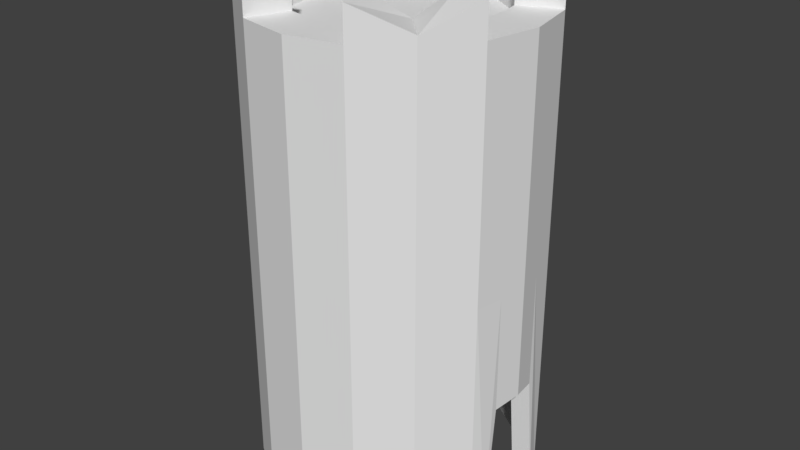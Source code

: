 # Source: TowerGateStaticMesh.blend  (saved by Blender 2.78.0; exported with 4.5.12 LTS)
import bpy
from mathutils import Matrix  # noqa: F401  (used for matrix-valued properties, if any)

bpy.ops.wm.read_factory_settings(use_empty=True)
scene = bpy.context.scene
scene.name = 'Scene'

# ---- collections
col_collection_1 = bpy.data.collections.new('Collection 1'); scene.collection.children.link(col_collection_1)

# ---- world
world_world = bpy.data.worlds.new('World'); scene.world = world_world
world_world.color = (0.05088, 0.05088, 0.05088)
world_world.use_sun_shadow = False
world_world.sun_shadow_jitter_overblur = 0.0
world_world.cycles.sampling_method = 'MANUAL'

# ---- meshes
me_mesh = bpy.data.meshes.new('Mesh')
me_mesh.from_pydata([(-0.6659, 6.477, -0.03345), (-0.6659, 5.25, 24.97), (1.813, 5.984, -0.03345), (1.343, 4.851, 24.97), (3.914, 4.58, -0.03345), (3.047, 3.713, 24.97), (5.318, 2.479, -0.03345), (4.185, 2.009, 24.97), (6.835, 4.19e-05, 24.97), (5.318, -2.478, -0.03345), (4.185, -2.009, 24.97), (3.914, -4.58, -0.03345), (3.047, -3.712, 24.97), (1.813, -5.984, -0.03345), (1.343, -4.851, 24.97), (-0.6659, -6.477, -0.03345), (-0.6659, -5.25, 24.97), (-3.144, -5.984, -0.03345), (-2.675, -4.851, 24.97), (-5.246, -4.58, -0.03345), (-4.378, -3.712, 24.97), (-6.65, -2.478, -0.03345), (-5.517, -2.009, 24.97), (-7.143, 4.232e-05, -0.03345), (-5.916, 4.232e-05, 24.97), (-6.65, 2.479, -0.03345), (-5.517, 2.009, 24.97), (-5.246, 4.58, -0.03345), (-4.378, 3.713, 24.97), (-3.144, 5.984, -0.03345), (-2.675, 4.851, 24.97), (-0.6659, 7.501, -0.03345), (2.205, 6.93, -0.03345), (4.638, 5.304, -0.03345), (6.264, 2.871, -0.03345), (6.264, -2.871, -0.03345), (4.638, -5.304, -0.03345), (2.205, -6.93, -0.03345), (-0.6659, -7.501, -0.03345), (-3.536, -6.93, -0.03345), (-5.97, -5.304, -0.03345), (-7.596, -2.871, -0.03345), (-8.167, 4.232e-05, -0.03345), (-7.596, 2.871, -0.03345), (-5.97, 5.304, -0.03345), (-3.536, 6.93, -0.03345), (-0.6659, 6.477, 23.29), (1.813, 5.984, 23.29), (3.914, 4.58, 23.29), (5.318, 2.479, 23.29), (5.811, 4.19e-05, 23.29), (5.318, -2.478, 23.29), (3.914, -4.58, 23.29), (1.813, -5.984, 23.29), (-0.6659, -6.477, 23.29), (-3.144, -5.984, 23.29), (-5.246, -4.58, 23.29), (-6.65, -2.478, 23.29), (-7.143, 4.232e-05, 23.29), (-6.65, 2.479, 23.29), (-5.246, 4.58, 23.29), (-3.144, 5.984, 23.29), (6.264, 2.871, 12.47), (6.55, 2.067, -0.03345), (4.342, 1.218, 24.97), (6.835, 4.19e-05, 12.47), (6.55, -2.072, -0.03345), (4.342, -1.218, 24.97), (6.264, -2.871, 12.47), (5.564, 1.87, -0.03345), (5.564, -1.876, -0.03345), (5.564, 1.239, 23.29), (5.564, -1.239, 23.29), (5.318, 2.479, 11.63), (5.811, 4.19e-05, 11.63), (5.318, -2.478, 11.63), (5.564, -1.239, 11.63), (5.564, 1.239, 11.63), (6.55, -1.435, 12.47), (6.55, 1.435, 12.47), (5.564, -1.239, 6.252), (5.811, 4.19e-05, 6.472), (6.835, 4.19e-05, 6.472), (6.55, -1.435, 6.252), (5.811, 4.19e-05, 6.472), (5.564, 1.239, 6.252), (6.55, 1.435, 6.252), (6.835, 4.19e-05, 6.472), (2.205, 6.93, 24.97), (-0.6659, 7.501, 24.97), (4.638, 5.304, 24.97), (6.264, 2.871, 24.97), (6.55, 1.435, 24.97), (4.638, -5.304, 24.97), (6.264, -2.871, 24.97), (2.205, -6.93, 24.97), (-0.6659, -7.501, 24.97), (-3.536, -6.93, 24.97), (-5.97, -5.304, 24.97), (-7.596, -2.871, 24.97), (-8.167, 4.232e-05, 24.97), (-7.596, 2.871, 24.97), (-5.97, 5.304, 24.97), (-3.536, 6.93, 24.97), (6.55, -1.435, 24.97), (1.343, 4.851, 24.08), (-0.6659, 5.25, 24.08), (3.047, 3.713, 24.08), (4.185, 2.009, 24.08), (4.342, 1.218, 24.08), (3.047, -3.712, 24.08), (4.185, -2.009, 24.08), (1.343, -4.851, 24.08), (-0.6659, -5.25, 24.08), (-2.675, -4.851, 24.08), (-4.378, -3.712, 24.08), (-5.517, -2.009, 24.08), (-5.916, 4.232e-05, 24.08), (-5.517, 2.009, 24.08), (-4.378, 3.713, 24.08), (-2.675, 4.851, 24.08), (4.342, -1.218, 24.08), (1.343, 4.851, 26.7), (3.047, 3.713, 25.42), (4.638, 5.304, 25.42), (2.205, 6.93, 26.7), (3.047, 3.713, 25.46), (4.185, 2.009, 26.7), (6.264, 2.871, 26.7), (4.638, 5.304, 25.46), (4.185, -2.009, 26.7), (3.047, -3.712, 25.42), (4.638, -5.304, 25.42), (6.264, -2.871, 26.7), (3.047, -3.712, 25.46), (1.343, -4.851, 26.7), (2.205, -6.93, 26.7), (4.638, -5.304, 25.46), (-2.675, -4.851, 26.7), (-4.378, -3.712, 25.42), (-5.97, -5.304, 25.42), (-3.536, -6.93, 26.7), (-4.378, -3.712, 25.46), (-5.517, -2.009, 26.7), (-7.596, -2.871, 26.7), (-5.97, -5.304, 25.46), (-5.517, 2.009, 26.7), (-4.378, 3.713, 25.46), (-5.97, 5.304, 25.42), (-7.596, 2.871, 26.7), (-4.378, 3.713, 25.46), (-2.675, 4.851, 26.7), (-3.536, 6.93, 26.7), (-5.97, 5.304, 25.46)], [], [(31, 89, 88, 32), (32, 88, 90, 33), (33, 90, 91, 62, 34), (79, 92, 8, 65), (78, 104, 94, 68), (35, 68, 94, 93, 36), (36, 93, 95, 37), (37, 95, 96, 38), (38, 96, 97, 39), (39, 97, 98, 40), (40, 98, 99, 41), (41, 99, 100, 42), (42, 100, 101, 43), (43, 101, 102, 44), (92, 104, 8), (44, 102, 103, 45), (45, 103, 89, 31), (25, 27, 60, 59), (2, 0, 31, 32), (4, 2, 32, 33), (6, 4, 33, 34), (69, 6, 34, 63), (11, 9, 35, 36), (13, 11, 36, 37), (15, 13, 37, 38), (17, 15, 38, 39), (19, 17, 39, 40), (21, 19, 40, 41), (23, 21, 41, 42), (25, 23, 42, 43), (27, 25, 43, 44), (29, 27, 44, 45), (0, 29, 45, 31), (72, 71, 50), (11, 13, 53, 52), (27, 29, 61, 60), (13, 15, 54, 53), (0, 2, 47, 46), (29, 0, 46, 61), (15, 17, 55, 54), (2, 4, 48, 47), (17, 19, 56, 55), (4, 6, 73, 49, 48), (19, 21, 57, 56), (77, 74, 50, 71), (21, 23, 58, 57), (76, 75, 51, 72), (23, 25, 59, 58), (9, 11, 52, 51, 75), (74, 76, 72, 50), (70, 9, 75, 76), (73, 77, 71, 49), (6, 69, 77, 73), (46, 47, 48, 49, 71, 72, 51, 52, 53, 54, 55, 56, 57, 58, 59, 60, 61), (9, 70, 66, 35), (24, 22, 116, 117), (66, 78, 68, 35), (65, 8, 104, 78), (34, 62, 79, 63), (62, 91, 92, 79), (80, 81, 82, 83), (70, 80, 83, 66), (84, 85, 86, 87), (63, 86, 85, 69), (65, 78, 66, 83, 82, 87), (79, 65, 87, 86, 63), (70, 76, 74, 84, 81, 80), (74, 77, 85, 84), (1, 3, 88, 89), (7, 64, 92, 91), (14, 16, 96, 95), (16, 18, 97, 96), (22, 24, 100, 99), (24, 26, 101, 100), (30, 1, 89, 103), (67, 10, 94, 104), (64, 67, 104, 92), (105, 106, 120, 119, 118, 117, 116, 115, 114, 113, 112, 110, 111, 121, 109, 108, 107), (64, 7, 108, 109), (26, 24, 117, 118), (12, 10, 111, 110), (28, 26, 118, 119), (14, 12, 110, 112), (30, 28, 119, 120), (16, 14, 112, 113), (1, 30, 120, 106), (18, 16, 113, 114), (3, 1, 106, 105), (10, 67, 121, 111), (20, 18, 114, 115), (5, 3, 105, 107), (67, 64, 109, 121), (22, 20, 115, 116), (7, 5, 107, 108), (122, 123, 124, 125), (5, 123, 122, 3), (90, 124, 123, 5), (88, 125, 124, 90), (3, 122, 125, 88), (126, 127, 128, 129), (7, 127, 126, 5), (91, 128, 127, 7), (90, 129, 128, 91), (5, 126, 129, 90), (130, 131, 132, 133), (12, 131, 130, 10), (93, 132, 131, 12), (94, 133, 132, 93), (10, 130, 133, 94), (134, 135, 136, 137), (14, 135, 134, 12), (95, 136, 135, 14), (93, 137, 136, 95), (12, 134, 137, 93), (138, 139, 140, 141), (20, 139, 138, 18), (98, 140, 139, 20), (97, 141, 140, 98), (18, 138, 141, 97), (142, 143, 144, 145), (22, 143, 142, 20), (99, 144, 143, 22), (98, 145, 144, 99), (20, 142, 145, 98), (146, 147, 148, 149), (28, 147, 146, 26), (102, 148, 147, 28), (101, 149, 148, 102), (26, 146, 149, 101), (150, 151, 152, 153), (30, 151, 150, 28), (103, 152, 151, 30), (102, 153, 152, 103), (28, 150, 153, 102)])
_uv = me_mesh.uv_layers.new(name='UVMap')
_uv.uv.foreach_set('vector', [0.5282, 0.4937, 0.5282, 0.03204, 0.5769, 0.03222, 0.5769, 0.4939, 0.5769, 0.4939, 0.5769, 0.03222, 0.613, 0.03254, 0.613, 0.4942, 0.2291, 4.376e-05, 0.2291, 0.4617, 0.1907, 0.4617, 0.1907, 0.2309, 0.1907, 1.61e-05, 0.1657, 0.2308, 0.1657, 0.4617, 0.1408, 0.4617, 0.1408, 0.2308, 0.1139, 0.2308, 0.1139, 0.4617, 0.08704, 0.4617, 0.08704, 0.2308, 0.08704, 1.798e-06, 0.08704, 0.2308, 0.08704, 0.4617, 0.0376, 0.4617, 0.0376, 1.734e-05, 0.0376, 1.734e-05, 0.0376, 0.4617, 3.503e-08, 0.4617, 0.0, 4.561e-05, 0.766, 0.4307, 0.766, 0.8923, 0.7173, 0.8925, 0.7173, 0.4308, 0.7173, 0.4308, 0.7173, 0.8925, 0.6636, 0.8925, 0.6636, 0.4309, 0.6636, 0.4309, 0.6636, 0.8925, 0.613, 0.8924, 0.613, 0.4307, 0.2291, 0.4937, 0.2291, 0.03205, 0.2739, 0.03202, 0.2739, 0.4937, 0.2739, 0.4937, 0.2739, 0.03202, 0.3266, 0.03201, 0.3266, 0.4937, 0.3266, 0.4937, 0.3266, 0.03201, 0.3793, 0.03202, 0.3793, 0.4937, 0.3793, 0.4937, 0.3793, 0.03202, 0.4239, 0.03205, 0.4239, 0.4937, 0.9126, 0.3243, 0.9126, 0.3773, 0.9074, 0.3508, 0.4239, 0.4938, 0.4239, 0.03216, 0.4745, 0.03202, 0.4745, 0.4937, 0.4745, 0.4937, 0.4745, 0.03202, 0.5282, 0.03204, 0.5282, 0.4937, 0.7357, 3.783e-05, 0.7784, 2.441e-05, 0.7784, 0.4306, 0.7357, 0.4307, 0.1583, 0.7469, 0.2012, 0.729, 0.2117, 0.7447, 0.162, 0.7654, 0.1119, 0.7469, 0.1583, 0.7469, 0.162, 0.7654, 0.1082, 0.7654, 0.06904, 0.729, 0.1119, 0.7469, 0.1082, 0.7654, 0.05858, 0.7447, 0.05907, 0.7222, 0.06904, 0.729, 0.05858, 0.7447, 0.04602, 0.7353, 0.01846, 0.6063, 0.01846, 0.6529, 3.503e-08, 0.6566, 0.0, 0.6026, 0.03622, 0.5631, 0.01846, 0.6063, 0.0, 0.6026, 0.02057, 0.5526, 0.06904, 0.5301, 0.03622, 0.5631, 0.02057, 0.5526, 0.05858, 0.5144, 0.1119, 0.5123, 0.06904, 0.5301, 0.05858, 0.5144, 0.1082, 0.4937, 0.1583, 0.5123, 0.1119, 0.5123, 0.1082, 0.4937, 0.162, 0.4937, 0.2012, 0.5301, 0.1583, 0.5123, 0.162, 0.4937, 0.2117, 0.5144, 0.234, 0.5631, 0.2012, 0.5301, 0.2117, 0.5144, 0.2497, 0.5526, 0.2518, 0.6063, 0.234, 0.5631, 0.2497, 0.5526, 0.2703, 0.6026, 0.2518, 0.6529, 0.2518, 0.6063, 0.2703, 0.6026, 0.2703, 0.6566, 0.234, 0.696, 0.2518, 0.6529, 0.2703, 0.6566, 0.2497, 0.7065, 0.2012, 0.729, 0.234, 0.696, 0.2497, 0.7065, 0.2117, 0.7447, 0.2333, 0.8827, 0.2245, 0.8378, 0.2333, 0.8594, 0.766, 0.4308, 0.8096, 0.4307, 0.8096, 0.8613, 0.766, 0.8614, 0.7784, 2.441e-05, 0.8108, 0.0, 0.8108, 0.4306, 0.7784, 0.4306, 0.8096, 0.4307, 0.856, 0.4307, 0.856, 0.8613, 0.8096, 0.8613, 0.3339, 0.4937, 0.3803, 0.4937, 0.3803, 0.9243, 0.3339, 0.9243, 0.2919, 0.4939, 0.3339, 0.4937, 0.3339, 0.9243, 0.2919, 0.9245, 0.856, 0.4307, 0.898, 0.4308, 0.898, 0.8614, 0.856, 0.8613, 0.3803, 0.4937, 0.4239, 0.4938, 0.4239, 0.9245, 0.3803, 0.9243, 0.898, 0.4308, 0.9292, 0.4311, 0.9292, 0.8617, 0.898, 0.8614, 0.4239, 0.4942, 0.4626, 0.4942, 0.4626, 0.7095, 0.4626, 0.9248, 0.4239, 0.9249, 0.613, 1.595e-06, 0.6462, 2.548e-05, 0.6462, 0.4306, 0.613, 0.4306, 0.4854, 0.7095, 0.5081, 0.7095, 0.5081, 0.9248, 0.4854, 0.9248, 0.6462, 2.548e-05, 0.6893, 3.82e-05, 0.6893, 0.4307, 0.6462, 0.4306, 0.5309, 0.7095, 0.5536, 0.7095, 0.5536, 0.9248, 0.5309, 0.9248, 0.6893, 3.82e-05, 0.7357, 3.783e-05, 0.7357, 0.4307, 0.6893, 0.4307, 0.5536, 0.4942, 0.5922, 0.4942, 0.5922, 0.9249, 0.5536, 0.9248, 0.5536, 0.7095, 0.5081, 0.7095, 0.5309, 0.7095, 0.5309, 0.9248, 0.5081, 0.9248, 0.5426, 0.4942, 0.5536, 0.4942, 0.5536, 0.7095, 0.5309, 0.7095, 0.4626, 0.7095, 0.4854, 0.7095, 0.4854, 0.9248, 0.4626, 0.9248, 0.4626, 0.4942, 0.4738, 0.4942, 0.4854, 0.7095, 0.4626, 0.7095, 0.09346, 0.7654, 0.1399, 0.7654, 0.1828, 0.7833, 0.2156, 0.8163, 0.2245, 0.8378, 0.2333, 0.8827, 0.2333, 0.906, 0.2156, 0.9492, 0.1828, 0.9821, 0.1399, 1.0, 0.09346, 1.0, 0.05058, 0.9821, 0.01776, 0.9492, 8.758e-09, 0.906, 0.0, 0.8594, 0.01776, 0.8163, 0.05058, 0.7833, 0.01846, 0.6529, 0.02084, 0.6647, 0.00379, 0.6718, 3.503e-08, 0.6566, 0.8427, 0.2866, 0.8427, 0.2515, 0.8591, 0.2515, 0.8591, 0.2866, 0.1024, 0.0, 0.1139, 0.2308, 0.08704, 0.2308, 0.08704, 1.798e-06, 0.1408, 0.2308, 0.1408, 0.4617, 0.1139, 0.4617, 0.1139, 0.2308, 0.1907, 1.61e-05, 0.1907, 0.2309, 0.1657, 0.2308, 0.1771, 1.031e-05, 0.1907, 0.2309, 0.1907, 0.4617, 0.1657, 0.4617, 0.1657, 0.2308, 0.2735, 0.6373, 0.2735, 0.6139, 0.2919, 0.6102, 0.2919, 0.6373, 0.2919, 0.4937, 0.2919, 0.6099, 0.2752, 0.6102, 0.2752, 0.4941, 0.5922, 0.634, 0.5922, 0.6107, 0.6106, 0.6107, 0.6106, 0.6377, 0.5922, 0.6104, 0.5922, 0.4942, 0.6089, 0.4945, 0.6089, 0.6107, 0.1408, 0.2308, 0.1139, 0.2308, 0.1024, 0.0, 0.1139, 0.116, 0.1408, 0.1201, 0.1408, 0.1201, 0.1657, 0.2308, 0.1408, 0.2308, 0.1408, 0.1201, 0.1657, 0.1161, 0.1771, 1.031e-05, 0.5426, 0.4942, 0.5309, 0.7095, 0.5081, 0.7095, 0.5081, 0.6143, 0.5081, 0.6143, 0.5309, 0.6103, 0.5081, 0.7095, 0.4854, 0.7095, 0.4854, 0.6103, 0.5081, 0.6143, 0.9047, 0.9147, 0.912, 0.9518, 0.8738, 0.9677, 0.8633, 0.9147, 0.9561, 0.3137, 0.9532, 0.3283, 0.9126, 0.3243, 0.9179, 0.2978, 0.8633, 0.8776, 0.856, 0.9147, 0.8146, 0.9147, 0.8251, 0.8617, 0.856, 0.9147, 0.8633, 0.9518, 0.8251, 0.9677, 0.8146, 0.9147, 0.8146, 0.8776, 0.8073, 0.9147, 0.766, 0.9147, 0.7764, 0.8617, 0.8073, 0.9147, 0.8146, 0.9518, 0.7764, 0.9677, 0.766, 0.9147, 0.912, 0.8776, 0.9047, 0.9147, 0.8633, 0.9147, 0.8738, 0.8617, 0.9532, 0.3732, 0.9561, 0.3879, 0.9179, 0.4038, 0.9126, 0.3773, 0.9532, 0.3283, 0.9532, 0.3732, 0.9126, 0.3773, 0.9126, 0.3243, 1.0, 0.114, 0.9856, 0.1489, 0.959, 0.1757, 0.9242, 0.1902, 0.8866, 0.1902, 0.8518, 0.1757, 0.8252, 0.1489, 0.8108, 0.114, 0.8108, 0.07617, 0.8252, 0.04122, 0.8518, 0.01447, 0.8866, 2.641e-08, 0.9242, 0.0, 0.9379, 0.005701, 0.9751, 0.03069, 0.9856, 0.04122, 1.0, 0.07617, 0.2497, 0.8564, 0.2497, 0.871, 0.2333, 0.871, 0.2333, 0.8564, 0.8427, 0.3244, 0.8427, 0.2866, 0.8591, 0.2866, 0.8591, 0.3244, 0.2497, 0.7654, 0.2497, 0.7968, 0.2333, 0.7968, 0.2334, 0.7654, 0.8427, 0.3592, 0.8427, 0.3244, 0.8591, 0.3244, 0.8591, 0.3592, 0.8755, 0.3232, 0.8757, 0.3588, 0.8593, 0.3589, 0.8592, 0.3233, 0.8427, 0.3857, 0.8427, 0.3592, 0.8591, 0.3592, 0.8591, 0.3857, 0.8755, 0.2855, 0.8755, 0.3232, 0.8592, 0.3233, 0.8591, 0.2855, 0.9392, 0.2244, 0.9391, 0.1902, 0.9555, 0.1902, 0.9556, 0.2244, 0.8755, 0.2512, 0.8755, 0.2855, 0.8591, 0.2855, 0.8592, 0.2513, 0.9392, 0.2622, 0.9392, 0.2244, 0.9556, 0.2244, 0.9556, 0.2622, 0.2497, 0.7968, 0.2497, 0.8114, 0.2333, 0.8114, 0.2333, 0.7968, 0.8757, 0.2258, 0.8755, 0.2512, 0.8592, 0.2513, 0.8593, 0.2258, 0.9391, 0.2978, 0.9392, 0.2622, 0.9556, 0.2622, 0.9555, 0.2978, 0.2497, 0.8114, 0.2497, 0.8564, 0.2333, 0.8564, 0.2333, 0.8114, 0.8427, 0.2515, 0.8427, 0.2245, 0.8591, 0.2245, 0.8591, 0.2515, 0.2497, 0.871, 0.2497, 0.9025, 0.2334, 0.9025, 0.2333, 0.871, 0.9292, 0.5306, 0.9292, 0.4928, 0.9698, 0.4847, 0.9698, 0.5387, 0.9391, 0.2978, 0.9308, 0.2978, 0.9074, 0.2622, 0.9392, 0.2622, 0.6088, 0.672, 0.6005, 0.672, 0.6005, 0.6377, 0.6088, 0.6377, 0.5769, 0.03222, 0.5769, 0.0002053, 0.613, 0.02419, 0.613, 0.03254, 0.613, 0.9246, 0.6449, 0.9245, 0.6449, 0.9629, 0.613, 0.9629, 0.912, 0.9617, 0.912, 0.9239, 0.9526, 0.9158, 0.9526, 0.9698, 0.2497, 0.871, 0.2816, 0.871, 0.2587, 0.9025, 0.2497, 0.9025, 0.6767, 0.9245, 0.7086, 0.9247, 0.7086, 0.9582, 0.6767, 0.958, 0.2291, 0.4617, 0.2291, 0.4707, 0.1907, 0.4937, 0.1907, 0.4617, 0.2824, 0.6729, 0.2735, 0.6729, 0.2735, 0.6373, 0.2824, 0.6373, 0.2333, 0.9485, 0.2333, 0.9106, 0.2739, 0.9025, 0.2739, 0.9566, 0.2497, 0.7654, 0.258, 0.7654, 0.2816, 0.7968, 0.2497, 0.7968, 0.6005, 0.6733, 0.5922, 0.6734, 0.5922, 0.6378, 0.6005, 0.6377, 0.08704, 0.4617, 0.08704, 0.4937, 0.0376, 0.47, 0.0376, 0.4617, 0.6449, 0.9247, 0.6767, 0.9245, 0.6767, 0.958, 0.6449, 0.9582, 0.9292, 0.6387, 0.9292, 0.6009, 0.9698, 0.5928, 0.9698, 0.6468, 0.8755, 0.3232, 0.9074, 0.3232, 0.8846, 0.3588, 0.8757, 0.3588, 0.4193, 0.963, 0.3874, 0.9629, 0.3874, 0.9245, 0.4193, 0.9245, 0.0376, 0.4617, 0.0376, 0.4707, 4.379e-08, 0.4937, 3.503e-08, 0.4617, 0.06094, 0.4617, 0.06094, 0.4707, 0.0376, 0.4707, 0.0376, 0.4617, 0.912, 0.9077, 0.912, 0.8698, 0.9526, 0.8617, 0.9526, 0.9158, 0.8757, 0.2258, 0.884, 0.2258, 0.9074, 0.2512, 0.8755, 0.2512, 0.8755, 0.1902, 0.8838, 0.1902, 0.884, 0.2258, 0.8757, 0.2258, 0.6636, 0.8925, 0.6636, 0.9245, 0.613, 0.9007, 0.613, 0.8924, 0.3874, 0.9652, 0.3556, 0.9652, 0.3556, 0.9245, 0.3874, 0.9245, 0.9292, 0.4766, 0.9292, 0.4388, 0.9698, 0.4307, 0.9698, 0.4847, 0.8427, 0.2515, 0.8109, 0.2515, 0.8338, 0.2245, 0.8427, 0.2245, 0.3238, 0.9656, 0.2919, 0.9656, 0.2919, 0.9245, 0.3238, 0.9245, 0.2291, 0.03205, 0.2291, 0.02307, 0.2739, 0.0, 0.2739, 0.03202, 0.8427, 0.2245, 0.8338, 0.2245, 0.8338, 0.1902, 0.8427, 0.1902, 0.9292, 0.5847, 0.9292, 0.5468, 0.9698, 0.5387, 0.9698, 0.5928, 0.8427, 0.3592, 0.8338, 0.3592, 0.8108, 0.3244, 0.8427, 0.3244, 0.8427, 0.3827, 0.8344, 0.3827, 0.8338, 0.3592, 0.8427, 0.3592, 0.3793, 0.03202, 0.3793, 2.113e-07, 0.4239, 0.0237, 0.4239, 0.03205, 0.3556, 0.9656, 0.3238, 0.9656, 0.3238, 0.9245, 0.3556, 0.9245, 0.8591, 0.4048, 0.8591, 0.367, 0.8996, 0.3589, 0.8996, 0.4129, 0.8427, 0.3857, 0.8109, 0.3857, 0.8338, 0.3592, 0.8427, 0.3592, 0.8427, 0.4205, 0.8109, 0.4205, 0.8109, 0.3857, 0.8427, 0.3857, 0.4239, 0.03216, 0.4239, 0.02319, 0.4745, 0.0, 0.4745, 0.03202, 0.2913, 0.6729, 0.2824, 0.6729, 0.2824, 0.6373, 0.2913, 0.6373])
me_mesh.use_remesh_preserve_volume = False
me_mesh.use_remesh_preserve_attributes = False
me_mesh.use_mirror_vertex_groups = False
me_mesh.update()

# ---- objects
ob_model = bpy.data.objects.new('Model', me_mesh)

# ---- transforms, parenting, visibility, modifiers, constraints
ob_model.location = (0.0, 0.0, 0.0)
ob_model.lineart.crease_threshold = 0.0

# ---- collection membership
col_collection_1.objects.link(ob_model)

# ---- scene / render settings (as saved in the file)
scene.frame_start = 1; scene.frame_end = 250; scene.frame_set(1)
scene.render.engine = 'BLENDER_EEVEE_NEXT'
scene.render.resolution_percentage = 50
scene.render.dither_intensity = 0.0
scene.cycles.use_denoising = False
scene.cycles.samples = 128
scene.cycles.sampling_pattern = 'TABULATED_SOBOL'
scene.cycles.light_sampling_threshold = 0.0
scene.cycles.use_adaptive_sampling = False
scene.cycles.use_light_tree = False
scene.cycles.blur_glossy = 0.0
scene.cycles.sample_clamp_indirect = 0.0
scene.view_settings.view_transform = 'Standard'
bpy.context.view_layer.update()

# ---- added for rendering (the .blend has no active camera and no usable light): camera, sun
cam_auto = bpy.data.cameras.new('AutoCamera')
cam_auto.lens = 50.0
cam_auto.sensor_width = 36.0
cam_auto.clip_end = 1000.0
ob_auto_camera = bpy.data.objects.new('AutoCamera', cam_auto)
scene.collection.objects.link(ob_auto_camera)
ob_auto_camera.location = (30.9151, -37.8971, 38.6004)
ob_auto_camera.rotation_euler = (1.09748, -7.21219e-08, 0.694738)
scene.camera = ob_auto_camera
light_auto_sun = bpy.data.lights.new('AutoSun', 'SUN')
light_auto_sun.energy = 3.0
light_auto_sun.angle = 0.0523599
ob_auto_sun = bpy.data.objects.new('AutoSun', light_auto_sun)
scene.collection.objects.link(ob_auto_sun)
ob_auto_sun.rotation_euler = (0.872665, 0.174533, 0.523599)
bpy.context.view_layer.update()
